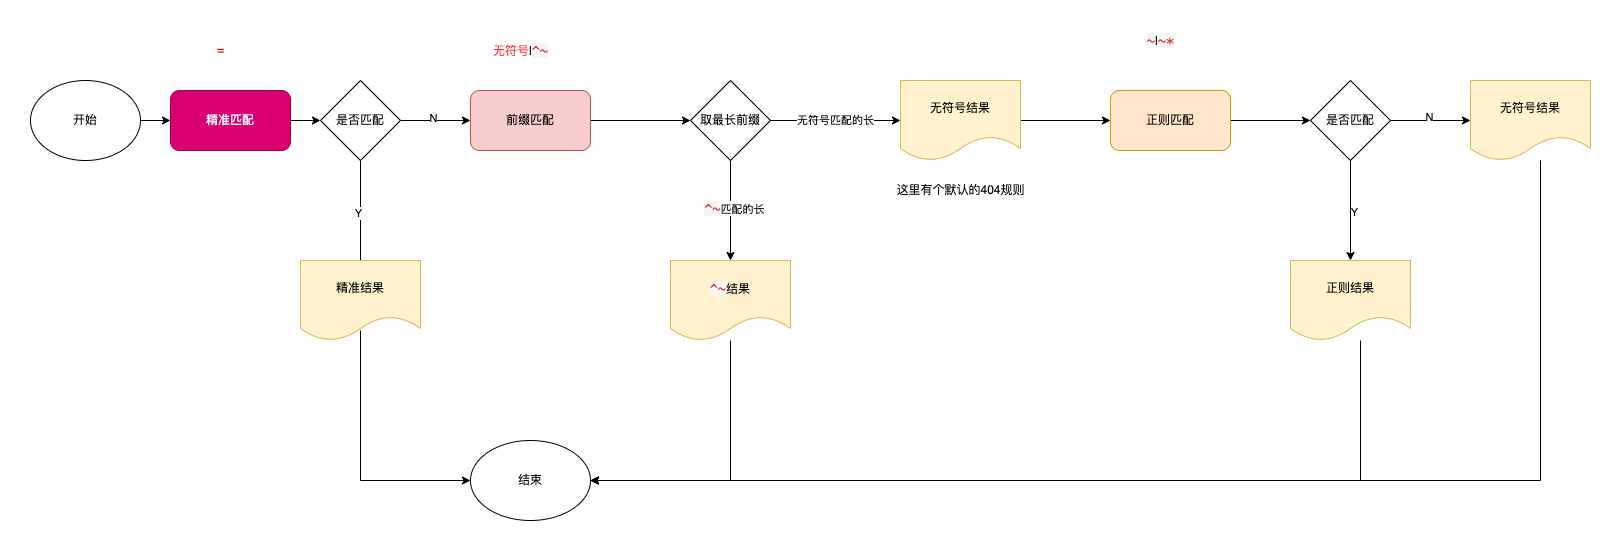

The diagram above was exported from draw.io. Its source (the exported page's mxGraphModel, read from the mxfile embedded in the PNG):
<mxGraphModel dx="1183" dy="768" grid="1" gridSize="10" guides="1" tooltips="1" connect="1" arrows="1" fold="1" page="1" pageScale="1" pageWidth="1600" pageHeight="900" math="0" shadow="0">
  <root>
    <mxCell id="0" />
    <mxCell id="1" parent="0" />
    <mxCell id="CV9aJV5iecw8HLr84aiM-23" value="" style="edgeStyle=orthogonalEdgeStyle;rounded=0;orthogonalLoop=1;jettySize=auto;html=1;" edge="1" parent="1" source="CV9aJV5iecw8HLr84aiM-2" target="CV9aJV5iecw8HLr84aiM-5">
      <mxGeometry relative="1" as="geometry" />
    </mxCell>
    <mxCell id="CV9aJV5iecw8HLr84aiM-2" value="开始" style="ellipse;whiteSpace=wrap;html=1;" vertex="1" parent="1">
      <mxGeometry x="310" y="340" width="110" height="80" as="geometry" />
    </mxCell>
    <mxCell id="CV9aJV5iecw8HLr84aiM-8" value="" style="edgeStyle=orthogonalEdgeStyle;rounded=0;orthogonalLoop=1;jettySize=auto;html=1;" edge="1" parent="1" source="CV9aJV5iecw8HLr84aiM-5" target="CV9aJV5iecw8HLr84aiM-7">
      <mxGeometry relative="1" as="geometry" />
    </mxCell>
    <mxCell id="CV9aJV5iecw8HLr84aiM-5" value="精准匹配" style="rounded=1;whiteSpace=wrap;html=1;fillColor=#d80073;fontColor=#ffffff;strokeColor=#A50040;" vertex="1" parent="1">
      <mxGeometry x="450" y="350" width="120" height="60" as="geometry" />
    </mxCell>
    <mxCell id="CV9aJV5iecw8HLr84aiM-10" style="edgeStyle=orthogonalEdgeStyle;rounded=0;orthogonalLoop=1;jettySize=auto;html=1;entryX=0.5;entryY=0;entryDx=0;entryDy=0;" edge="1" parent="1" source="CV9aJV5iecw8HLr84aiM-7">
      <mxGeometry relative="1" as="geometry">
        <mxPoint x="640" y="530" as="targetPoint" />
      </mxGeometry>
    </mxCell>
    <mxCell id="CV9aJV5iecw8HLr84aiM-38" value="Y" style="edgeLabel;html=1;align=center;verticalAlign=middle;resizable=0;points=[];" vertex="1" connectable="0" parent="CV9aJV5iecw8HLr84aiM-10">
      <mxGeometry x="-0.0545" y="-3" relative="1" as="geometry">
        <mxPoint as="offset" />
      </mxGeometry>
    </mxCell>
    <mxCell id="CV9aJV5iecw8HLr84aiM-12" value="" style="edgeStyle=orthogonalEdgeStyle;rounded=0;orthogonalLoop=1;jettySize=auto;html=1;" edge="1" parent="1" source="CV9aJV5iecw8HLr84aiM-7" target="CV9aJV5iecw8HLr84aiM-11">
      <mxGeometry relative="1" as="geometry" />
    </mxCell>
    <mxCell id="CV9aJV5iecw8HLr84aiM-39" value="N" style="edgeLabel;html=1;align=center;verticalAlign=middle;resizable=0;points=[];" vertex="1" connectable="0" parent="CV9aJV5iecw8HLr84aiM-12">
      <mxGeometry x="-0.0762" y="3" relative="1" as="geometry">
        <mxPoint as="offset" />
      </mxGeometry>
    </mxCell>
    <mxCell id="CV9aJV5iecw8HLr84aiM-7" value="是否匹配" style="rhombus;whiteSpace=wrap;html=1;" vertex="1" parent="1">
      <mxGeometry x="600" y="340" width="80" height="80" as="geometry" />
    </mxCell>
    <mxCell id="CV9aJV5iecw8HLr84aiM-33" style="edgeStyle=orthogonalEdgeStyle;rounded=0;orthogonalLoop=1;jettySize=auto;html=1;entryX=0;entryY=0.5;entryDx=0;entryDy=0;" edge="1" parent="1" target="CV9aJV5iecw8HLr84aiM-32">
      <mxGeometry relative="1" as="geometry">
        <mxPoint x="640" y="590" as="sourcePoint" />
        <Array as="points">
          <mxPoint x="640" y="740" />
        </Array>
      </mxGeometry>
    </mxCell>
    <mxCell id="CV9aJV5iecw8HLr84aiM-59" style="edgeStyle=orthogonalEdgeStyle;rounded=0;orthogonalLoop=1;jettySize=auto;html=1;entryX=0;entryY=0.5;entryDx=0;entryDy=0;" edge="1" parent="1" source="CV9aJV5iecw8HLr84aiM-11" target="CV9aJV5iecw8HLr84aiM-44">
      <mxGeometry relative="1" as="geometry" />
    </mxCell>
    <mxCell id="CV9aJV5iecw8HLr84aiM-11" value="前缀匹配" style="rounded=1;whiteSpace=wrap;html=1;fillColor=#f8cecc;strokeColor=#b85450;" vertex="1" parent="1">
      <mxGeometry x="750" y="350" width="120" height="60" as="geometry" />
    </mxCell>
    <mxCell id="CV9aJV5iecw8HLr84aiM-32" value="结束" style="ellipse;whiteSpace=wrap;html=1;" vertex="1" parent="1">
      <mxGeometry x="750" y="700" width="120" height="80" as="geometry" />
    </mxCell>
    <mxCell id="CV9aJV5iecw8HLr84aiM-42" value="精准结果" style="shape=document;whiteSpace=wrap;html=1;boundedLbl=1;fillColor=#fff2cc;strokeColor=#d6b656;" vertex="1" parent="1">
      <mxGeometry x="580" y="520" width="120" height="80" as="geometry" />
    </mxCell>
    <mxCell id="CV9aJV5iecw8HLr84aiM-47" value="" style="edgeStyle=orthogonalEdgeStyle;rounded=0;orthogonalLoop=1;jettySize=auto;html=1;" edge="1" parent="1" source="CV9aJV5iecw8HLr84aiM-44" target="CV9aJV5iecw8HLr84aiM-45">
      <mxGeometry relative="1" as="geometry" />
    </mxCell>
    <mxCell id="CV9aJV5iecw8HLr84aiM-49" value="&lt;span style=&quot;color: rgb(200, 40, 41); font-family: Consolas, &amp;quot;Panic Sans&amp;quot;, &amp;quot;Bitstream Vera Sans Mono&amp;quot;, Menlo, &amp;quot;Microsoft Yahei&amp;quot;, monospace; font-size: 13px; letter-spacing: 0.195px; text-align: left; background-color: rgb(245, 245, 245);&quot;&gt;^~&lt;/span&gt;匹配的长" style="edgeLabel;html=1;align=center;verticalAlign=middle;resizable=0;points=[];" vertex="1" connectable="0" parent="CV9aJV5iecw8HLr84aiM-47">
      <mxGeometry x="-0.0473" y="3" relative="1" as="geometry">
        <mxPoint as="offset" />
      </mxGeometry>
    </mxCell>
    <mxCell id="CV9aJV5iecw8HLr84aiM-51" value="无符号匹配的长" style="edgeStyle=orthogonalEdgeStyle;rounded=0;orthogonalLoop=1;jettySize=auto;html=1;entryX=0;entryY=0.5;entryDx=0;entryDy=0;" edge="1" parent="1" source="CV9aJV5iecw8HLr84aiM-44">
      <mxGeometry relative="1" as="geometry">
        <mxPoint x="1180" y="380" as="targetPoint" />
      </mxGeometry>
    </mxCell>
    <mxCell id="CV9aJV5iecw8HLr84aiM-44" value="取最长前缀" style="rhombus;whiteSpace=wrap;html=1;" vertex="1" parent="1">
      <mxGeometry x="970" y="340" width="80" height="80" as="geometry" />
    </mxCell>
    <mxCell id="CV9aJV5iecw8HLr84aiM-48" style="edgeStyle=orthogonalEdgeStyle;rounded=0;orthogonalLoop=1;jettySize=auto;html=1;entryX=1;entryY=0.5;entryDx=0;entryDy=0;" edge="1" parent="1" source="CV9aJV5iecw8HLr84aiM-45" target="CV9aJV5iecw8HLr84aiM-32">
      <mxGeometry relative="1" as="geometry">
        <Array as="points">
          <mxPoint x="1010" y="740" />
        </Array>
      </mxGeometry>
    </mxCell>
    <mxCell id="CV9aJV5iecw8HLr84aiM-45" value="&lt;span style=&quot;color: rgb(200, 40, 41); font-family: Consolas, &amp;quot;Panic Sans&amp;quot;, &amp;quot;Bitstream Vera Sans Mono&amp;quot;, Menlo, &amp;quot;Microsoft Yahei&amp;quot;, monospace; font-size: 13px; letter-spacing: 0.195px; text-align: left; background-color: rgb(245, 245, 245);&quot;&gt;^~&lt;/span&gt;结果" style="shape=document;whiteSpace=wrap;html=1;boundedLbl=1;fillColor=#fff2cc;strokeColor=#d6b656;" vertex="1" parent="1">
      <mxGeometry x="950" y="520" width="120" height="80" as="geometry" />
    </mxCell>
    <mxCell id="CV9aJV5iecw8HLr84aiM-57" style="edgeStyle=orthogonalEdgeStyle;rounded=0;orthogonalLoop=1;jettySize=auto;html=1;entryX=0;entryY=0.5;entryDx=0;entryDy=0;" edge="1" parent="1" source="CV9aJV5iecw8HLr84aiM-54" target="CV9aJV5iecw8HLr84aiM-56">
      <mxGeometry relative="1" as="geometry" />
    </mxCell>
    <mxCell id="CV9aJV5iecw8HLr84aiM-54" value="无符号结果" style="shape=document;whiteSpace=wrap;html=1;boundedLbl=1;fillColor=#fff2cc;strokeColor=#d6b656;" vertex="1" parent="1">
      <mxGeometry x="1180" y="340" width="120" height="80" as="geometry" />
    </mxCell>
    <mxCell id="CV9aJV5iecw8HLr84aiM-60" style="edgeStyle=orthogonalEdgeStyle;rounded=0;orthogonalLoop=1;jettySize=auto;html=1;entryX=0;entryY=0.5;entryDx=0;entryDy=0;" edge="1" parent="1" source="CV9aJV5iecw8HLr84aiM-56" target="CV9aJV5iecw8HLr84aiM-58">
      <mxGeometry relative="1" as="geometry" />
    </mxCell>
    <mxCell id="CV9aJV5iecw8HLr84aiM-56" value="正则匹配" style="rounded=1;whiteSpace=wrap;html=1;fillColor=#ffe6cc;strokeColor=#d79b00;" vertex="1" parent="1">
      <mxGeometry x="1390" y="350" width="120" height="60" as="geometry" />
    </mxCell>
    <mxCell id="CV9aJV5iecw8HLr84aiM-62" style="edgeStyle=orthogonalEdgeStyle;rounded=0;orthogonalLoop=1;jettySize=auto;html=1;entryX=0.5;entryY=0;entryDx=0;entryDy=0;" edge="1" parent="1" source="CV9aJV5iecw8HLr84aiM-58" target="CV9aJV5iecw8HLr84aiM-61">
      <mxGeometry relative="1" as="geometry" />
    </mxCell>
    <mxCell id="CV9aJV5iecw8HLr84aiM-75" value="Y" style="edgeLabel;html=1;align=center;verticalAlign=middle;resizable=0;points=[];" vertex="1" connectable="0" parent="CV9aJV5iecw8HLr84aiM-62">
      <mxGeometry x="0.0436" y="3" relative="1" as="geometry">
        <mxPoint y="-1" as="offset" />
      </mxGeometry>
    </mxCell>
    <mxCell id="CV9aJV5iecw8HLr84aiM-65" style="edgeStyle=orthogonalEdgeStyle;rounded=0;orthogonalLoop=1;jettySize=auto;html=1;entryX=0;entryY=0.5;entryDx=0;entryDy=0;" edge="1" parent="1" source="CV9aJV5iecw8HLr84aiM-58" target="CV9aJV5iecw8HLr84aiM-64">
      <mxGeometry relative="1" as="geometry" />
    </mxCell>
    <mxCell id="CV9aJV5iecw8HLr84aiM-74" value="N" style="edgeLabel;html=1;align=center;verticalAlign=middle;resizable=0;points=[];" vertex="1" connectable="0" parent="CV9aJV5iecw8HLr84aiM-65">
      <mxGeometry x="-0.0682" y="4" relative="1" as="geometry">
        <mxPoint x="1" as="offset" />
      </mxGeometry>
    </mxCell>
    <mxCell id="CV9aJV5iecw8HLr84aiM-58" value="是否匹配" style="rhombus;whiteSpace=wrap;html=1;" vertex="1" parent="1">
      <mxGeometry x="1590" y="340" width="80" height="80" as="geometry" />
    </mxCell>
    <mxCell id="CV9aJV5iecw8HLr84aiM-66" style="edgeStyle=orthogonalEdgeStyle;rounded=0;orthogonalLoop=1;jettySize=auto;html=1;" edge="1" parent="1" source="CV9aJV5iecw8HLr84aiM-61" target="CV9aJV5iecw8HLr84aiM-32">
      <mxGeometry relative="1" as="geometry">
        <Array as="points">
          <mxPoint x="1640" y="740" />
        </Array>
      </mxGeometry>
    </mxCell>
    <mxCell id="CV9aJV5iecw8HLr84aiM-61" value="正则结果" style="shape=document;whiteSpace=wrap;html=1;boundedLbl=1;fillColor=#fff2cc;strokeColor=#d6b656;" vertex="1" parent="1">
      <mxGeometry x="1570" y="520" width="120" height="80" as="geometry" />
    </mxCell>
    <mxCell id="CV9aJV5iecw8HLr84aiM-67" style="edgeStyle=orthogonalEdgeStyle;rounded=0;orthogonalLoop=1;jettySize=auto;html=1;" edge="1" parent="1" source="CV9aJV5iecw8HLr84aiM-64" target="CV9aJV5iecw8HLr84aiM-32">
      <mxGeometry relative="1" as="geometry">
        <Array as="points">
          <mxPoint x="1820" y="740" />
        </Array>
      </mxGeometry>
    </mxCell>
    <mxCell id="CV9aJV5iecw8HLr84aiM-64" value="无符号结果" style="shape=document;whiteSpace=wrap;html=1;boundedLbl=1;fillColor=#fff2cc;strokeColor=#d6b656;" vertex="1" parent="1">
      <mxGeometry x="1750" y="340" width="120" height="80" as="geometry" />
    </mxCell>
    <mxCell id="CV9aJV5iecw8HLr84aiM-68" value="这里有个默认的404规则" style="text;html=1;align=center;verticalAlign=middle;resizable=0;points=[];autosize=1;strokeColor=none;fillColor=none;" vertex="1" parent="1">
      <mxGeometry x="1170" y="440" width="140" height="20" as="geometry" />
    </mxCell>
    <mxCell id="CV9aJV5iecw8HLr84aiM-71" value="&lt;font color=&quot;#cc0000&quot;&gt;=&lt;/font&gt;" style="text;html=1;align=center;verticalAlign=middle;resizable=0;points=[];autosize=1;strokeColor=none;fillColor=none;" vertex="1" parent="1">
      <mxGeometry x="490" y="300" width="20" height="20" as="geometry" />
    </mxCell>
    <mxCell id="CV9aJV5iecw8HLr84aiM-72" value="&lt;font color=&quot;#ff3333&quot;&gt;无符号&lt;/font&gt;|&lt;span style=&quot;color: rgb(200, 40, 41); font-family: Consolas, &amp;quot;Panic Sans&amp;quot;, &amp;quot;Bitstream Vera Sans Mono&amp;quot;, Menlo, &amp;quot;Microsoft Yahei&amp;quot;, monospace; font-size: 13px; letter-spacing: 0.195px; text-align: left; background-color: rgb(245, 245, 245);&quot;&gt;^~&lt;/span&gt;" style="text;html=1;align=center;verticalAlign=middle;resizable=0;points=[];autosize=1;strokeColor=none;fillColor=none;" vertex="1" parent="1">
      <mxGeometry x="765" y="300" width="70" height="20" as="geometry" />
    </mxCell>
    <mxCell id="CV9aJV5iecw8HLr84aiM-73" value="&lt;span style=&quot;color: rgb(200, 40, 41); font-family: Consolas, &amp;quot;Panic Sans&amp;quot;, &amp;quot;Bitstream Vera Sans Mono&amp;quot;, Menlo, &amp;quot;Microsoft Yahei&amp;quot;, monospace; font-size: 13px; letter-spacing: 0.195px; text-align: left; background-color: rgb(245, 245, 245);&quot;&gt;~&lt;/span&gt;|&lt;span style=&quot;color: rgb(200, 40, 41); font-family: Consolas, &amp;quot;Panic Sans&amp;quot;, &amp;quot;Bitstream Vera Sans Mono&amp;quot;, Menlo, &amp;quot;Microsoft Yahei&amp;quot;, monospace; font-size: 13px; letter-spacing: 0.195px; text-align: left; background-color: rgb(245, 245, 245);&quot;&gt;~*&lt;/span&gt;" style="text;html=1;align=center;verticalAlign=middle;resizable=0;points=[];autosize=1;strokeColor=none;fillColor=none;" vertex="1" parent="1">
      <mxGeometry x="1420" y="290" width="40" height="20" as="geometry" />
    </mxCell>
  </root>
</mxGraphModel>